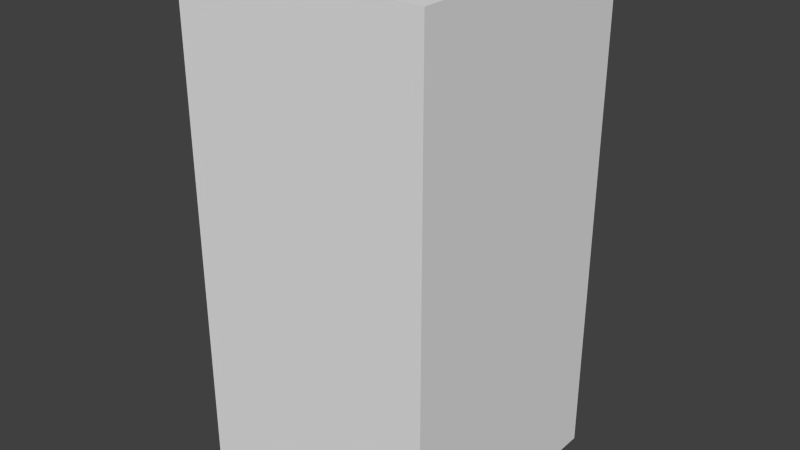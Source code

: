# Source: darkBlueShieldFour.blend  (saved by Blender 2.68.0; exported with 4.5.12 LTS)
import bpy
from mathutils import Matrix  # noqa: F401  (used for matrix-valued properties, if any)

bpy.ops.wm.read_factory_settings(use_empty=True)
scene = bpy.context.scene
scene.name = 'Scene'

# ---- collections
col_collection_1 = bpy.data.collections.new('Collection 1'); scene.collection.children.link(col_collection_1)

# ---- world
world_world = bpy.data.worlds.new('World'); scene.world = world_world
world_world.color = (0.05088, 0.05088, 0.05088)
world_world.use_sun_shadow = False
world_world.sun_shadow_jitter_overblur = 0.0
world_world.cycles.sampling_method = 'MANUAL'
world_world.cycles.sample_map_resolution = 256

# ---- meshes
me_darkblueshieldfour = bpy.data.meshes.new('darkBlueShieldFour')
me_darkblueshieldfour.from_pydata([(-0.5, -0.5, -1.0), (-0.5, 0.5, -1.0), (0.5, 0.5, -1.0), (0.5, -0.5, -1.0), (-0.5, -0.5, 1.0), (-0.5, 0.5, 1.0), (0.5, 0.5, 1.0), (0.5, -0.5, 1.0)], [], [(4, 5, 1, 0), (5, 6, 2, 1), (6, 7, 3, 2), (7, 4, 0, 3), (0, 1, 2, 3), (7, 6, 5, 4)])
me_darkblueshieldfour.use_remesh_preserve_volume = False
me_darkblueshieldfour.use_remesh_preserve_attributes = False
me_darkblueshieldfour.use_mirror_vertex_groups = False
me_darkblueshieldfour.update()

# ---- objects
ob_darkblueshieldfour = bpy.data.objects.new('darkBlueShieldFour', me_darkblueshieldfour)

# ---- transforms, parenting, visibility, modifiers, constraints
ob_darkblueshieldfour.location = (0.0, 0.0, 0.0)
ob_darkblueshieldfour.lineart.crease_threshold = 0.0

# ---- collection membership
col_collection_1.objects.link(ob_darkblueshieldfour)

# ---- scene / render settings (as saved in the file)
scene.frame_start = 1; scene.frame_end = 250; scene.frame_set(1)
scene.render.engine = 'BLENDER_EEVEE_NEXT'
scene.render.image_settings.color_mode = 'RGB'
scene.render.image_settings.compression = 90
scene.render.resolution_percentage = 50
scene.render.dither_intensity = 0.0
scene.cycles.use_denoising = False
scene.cycles.samples = 10
scene.cycles.sampling_pattern = 'TABULATED_SOBOL'
scene.cycles.light_sampling_threshold = 0.0
scene.cycles.use_adaptive_sampling = False
scene.cycles.use_light_tree = False
scene.cycles.blur_glossy = 0.0
scene.cycles.volume_bounces = 1
scene.cycles.pixel_filter_type = 'GAUSSIAN'
scene.cycles.sample_clamp_indirect = 0.0
scene.view_settings.view_transform = 'Standard'
bpy.context.view_layer.update()

# ---- added for rendering (the .blend has no active camera and no usable light): camera, sun
cam_auto = bpy.data.cameras.new('AutoCamera')
cam_auto.lens = 50.0
cam_auto.sensor_width = 36.0
cam_auto.clip_end = 1000.0
ob_auto_camera = bpy.data.objects.new('AutoCamera', cam_auto)
scene.collection.objects.link(ob_auto_camera)
ob_auto_camera.location = (2.26633, -2.71959, 1.81306)
ob_auto_camera.rotation_euler = (1.09748, -7.21219e-08, 0.694738)
scene.camera = ob_auto_camera
light_auto_sun = bpy.data.lights.new('AutoSun', 'SUN')
light_auto_sun.energy = 3.0
light_auto_sun.angle = 0.0523599
ob_auto_sun = bpy.data.objects.new('AutoSun', light_auto_sun)
scene.collection.objects.link(ob_auto_sun)
ob_auto_sun.rotation_euler = (0.872665, 0.174533, 0.523599)
bpy.context.view_layer.update()
